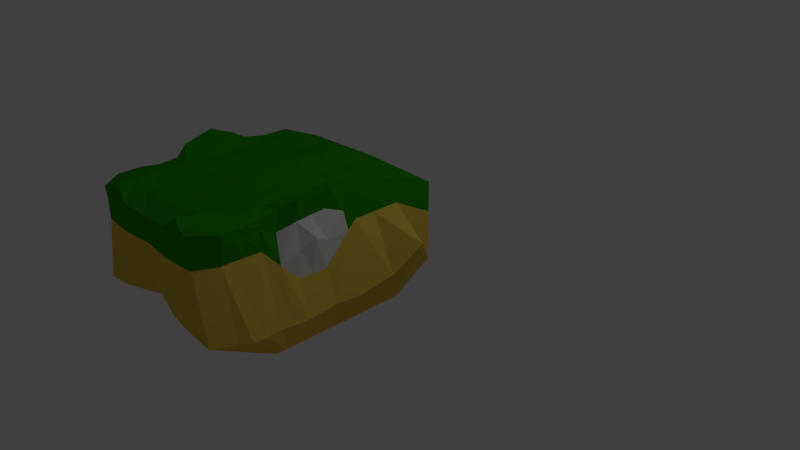 # Source: HeadPivotMoved.blend  (saved by Blender 2.78.0; exported with 4.5.12 LTS)
import bpy
from mathutils import Matrix  # noqa: F401  (used for matrix-valued properties, if any)

bpy.ops.wm.read_factory_settings(use_empty=True)
scene = bpy.context.scene
scene.name = 'Scene'

# ---- collections
col_collection_1 = bpy.data.collections.new('Collection 1'); scene.collection.children.link(col_collection_1)

# ---- materials (node trees are filled in below, after node groups)
mat_material_002 = bpy.data.materials.new('Material.002')
mat_material_002.alpha_threshold = 0.0
mat_material_002.use_transparent_shadow = False
mat_material_002.diffuse_color = (0.8, 0.5592, 0.07723, 1.0)
mat_material_002.roughness = 0.5
mat_material_003 = bpy.data.materials.new('Material.003')
mat_material_003.alpha_threshold = 0.0
mat_material_003.use_transparent_shadow = False
mat_material_003.diffuse_color = (0.02275, 0.3032, 0.002078, 1.0)
mat_material_003.roughness = 0.5
mat_material_004 = bpy.data.materials.new('Material.004')
mat_material_004.alpha_threshold = 0.0
mat_material_004.use_transparent_shadow = False
mat_material_004.roughness = 0.5

# ---- material node trees

# ---- world
world_world = bpy.data.worlds.new('World'); scene.world = world_world
world_world.color = (0.05088, 0.05088, 0.05088)
world_world.use_sun_shadow = False
world_world.sun_shadow_jitter_overblur = 0.0
world_world.cycles.sampling_method = 'MANUAL'

# ---- cameras
cam_camera = bpy.data.cameras.new('Camera')
cam_camera.clip_end = 100.0
cam_camera.lens = 35.0
cam_camera.sensor_width = 32.0
cam_camera.sensor_height = 18.0
cam_camera.ortho_scale = 7.314
cam_camera.dof.focus_distance = 0.0
cam_camera.dof.aperture_fstop = 128.0

# ---- lights
light_lamp = bpy.data.lights.new('Lamp', 'POINT')
light_lamp.transmission_factor = 0.0
light_lamp.cutoff_distance = 30.0
light_lamp.energy = 100.0
light_lamp.shadow_buffer_clip_start = 1.001
light_lamp.shadow_soft_size = 0.1
light_lamp.shadow_maximum_resolution = 0.006
light_lamp.use_absolute_resolution = True

# ---- meshes
me_cube_001 = bpy.data.meshes.new('Cube.001')
me_cube_001.from_pydata([(0.0006461, 0.01143, 2.266), (0.0006461, 1.521, 2.966), (0.0006461, 1.576, 2.247), (-0.8937, 0.01143, 2.266), (-0.8061, 1.598, 2.981), (-1.017, 0.01143, 2.049), (-0.9481, 1.598, 2.247), (0.0006461, 1.221, 2.966), (-0.5858, 1.598, 2.247), (-0.9464, 1.221, 2.247), (-1.017, 0.01143, 2.155), (-1.017, 1.598, 2.592), (-0.8096, 1.221, 2.966), (-0.5858, 0.01143, 2.266), (-0.5858, 1.704, 2.936), (-0.5858, 1.221, 2.992), (-0.9295, 1.221, 2.592), (0.0006461, 0.01143, 2.2), (0.0006461, 1.477, 2.966), (-0.7405, 1.624, 2.247), (-1.156, 0.3811, 2.214), (-1.017, 0.01143, 2.096), (-1.017, 1.598, 2.708), (-0.9969, 0.4096, 2.966), (-0.7405, 0.01143, 2.266), (-0.3797, 1.55, 2.986), (0.0006461, 0.8165, 2.966), (0.0006461, 1.598, 2.708), (-0.3797, 1.576, 2.247), (-0.9345, 1.477, 2.247), (-1.017, 0.01143, 2.2), (-1.017, 1.598, 2.44), (-0.805, 1.477, 2.966), (-0.3797, 0.01143, 2.266), (-0.7405, 1.639, 2.993), (-0.5858, 1.666, 2.708), (-0.7405, 1.641, 2.592), (-0.3797, 1.598, 2.592), (-0.3797, 1.221, 3.003), (-0.7405, 1.221, 2.979), (-0.5415, 0.5156, 3.001), (-0.5858, 1.477, 2.966), (-0.9329, 1.221, 2.708), (-0.9329, 1.221, 2.44), (-1.206, 0.4274, 2.592), (-1.017, 1.477, 2.592), (-1.017, 0.01143, 1.849), (-1.165, 0.3623, 1.849), (-1.052, 1.704, 1.849), (-0.7405, 1.598, 1.849), (-0.9729, 1.477, 2.44), (-1.201, 0.4096, 2.44), (-1.125, 0.4096, 2.708), (-0.7405, 1.477, 2.966), (-0.7011, 0.4828, 2.998), (-0.3797, 0.5623, 2.995), (-0.3797, 1.598, 2.44), (-0.7405, 1.63, 2.44), (-0.7405, 1.647, 2.708), (-0.3797, 1.598, 2.708), (-0.3797, 1.477, 2.966), (-1.017, 1.477, 2.708), (-0.7405, 1.598, 2.036), (-0.9603, 1.613, 2.015), (-1.153, 0.386, 2.036), (-1.017, 0.01143, 1.987), (-0.3797, 1.576, 2.036), (-0.9275, 1.359, 2.042), (-1.017, 1.026, 2.071), (-1.176, 0.4037, 1.489), (-0.3797, 1.576, 1.489), (-1.017, 0.7774, 1.489), (-1.017, 1.477, 1.489), (-0.3797, 1.576, 1.849), (-1.017, 1.448, 1.849), (-1.017, 0.7892, 1.849), (-1.017, 0.01143, 1.239), (-1.236, 0.4155, 1.239), (-1.017, 1.698, 1.239), (-0.7405, 1.598, 1.239), (-1.017, 0.01143, 1.489), (-0.7405, 1.598, 1.489), (-1.068, 1.793, 1.489), (-1.265, 0.4628, 1.07), (0.0006461, 1.576, 1.489), (-0.5858, 1.546, 1.07), (-0.3797, 1.525, 1.07), (-1.017, 1.221, 1.07), (-0.3797, 1.576, 1.239), (-0.5858, 1.598, 1.239), (-1.017, 1.371, 1.239), (-1.017, 1.12, 1.174), (-1.017, 0.01143, 0.8014), (-1.318, 0.5456, 0.8014), (-1.017, 1.546, 0.8014), (0.0006461, 1.576, 1.239), (-1.017, 0.01143, 1.07), (-0.7405, 1.546, 1.07), (-1.017, 1.598, 1.07), (-1.443, 0.8649, 0.4706), (-0.5858, 0.01143, 0.4706), (-0.7405, 0.01143, 0.4706), (0.0006461, 1.576, 1.07), (-0.5858, 1.546, 0.4706), (-0.3797, 1.525, 0.4706), (-1.017, 1.221, 0.4706), (-0.3797, 1.525, 0.8014), (-1.017, 1.221, 0.8014), (-1.017, 0.3237, -0.04111), (-1.017, 0.4096, -0.04111), (-1.017, 1.322, -0.04111), (0.0006461, 1.576, 0.8014), (-0.7405, 1.322, -0.04111), (-0.3797, 0.3237, -0.04111), (0.000646, 0.3237, -0.04111), (-1.017, 0.01143, 0.4706), (-0.7405, 1.546, 0.4706), (-1.017, 1.546, 0.4706), (-0.3797, 0.01143, 0.4706), (0.000646, 0.01143, 0.4706), (0.000646, 1.576, 0.4706), (-0.7405, 0.3237, -0.04111), (-0.5858, 0.3237, -0.04111), (-0.3797, 1.301, -0.04111), (-0.5858, 1.322, -0.04111), (-1.017, 1.171, -0.04111), (-1.017, 0.9438, -0.04111), (0.000646, 1.353, -0.04111), (-1.073, 1.118, 1.849), (-1.114, 1.127, 1.489), (-1.017, 0.7833, 1.669), (-1.017, 1.462, 1.669), (-1.136, 1.265, 1.703), (0.895, 0.01143, 2.266), (0.8074, 1.598, 2.981), (1.018, 0.01143, 2.049), (0.9494, 1.598, 2.247), (0.5871, 1.598, 2.247), (0.9477, 1.221, 2.247), (1.018, 0.01143, 2.155), (1.018, 1.598, 2.592), (0.8109, 1.221, 2.966), (0.5871, 0.01143, 2.266), (0.5871, 1.704, 2.936), (0.5871, 1.221, 2.992), (0.9308, 1.221, 2.592), (0.7418, 1.624, 2.247), (1.157, 0.3811, 2.214), (1.018, 0.01143, 2.096), (1.018, 1.598, 2.708), (0.9982, 0.4096, 2.966), (0.7418, 0.01143, 2.266), (0.381, 1.55, 2.986), (0.381, 1.576, 2.247), (0.9358, 1.477, 2.247), (1.018, 0.01143, 2.2), (1.018, 1.598, 2.44), (0.8063, 1.477, 2.966), (0.381, 0.01143, 2.266), (0.7418, 1.639, 2.993), (0.5871, 1.666, 2.708), (0.7418, 1.641, 2.592), (0.381, 1.598, 2.592), (0.381, 1.221, 3.003), (0.7418, 1.221, 2.979), (0.5428, 0.5156, 3.001), (0.5871, 1.477, 2.966), (0.9342, 1.221, 2.708), (0.9342, 1.221, 2.44), (1.207, 0.4274, 2.592), (1.018, 1.477, 2.592), (1.018, 0.01143, 1.849), (1.166, 0.3623, 1.849), (1.053, 1.704, 1.849), (0.7418, 1.598, 1.849), (0.9742, 1.477, 2.44), (1.202, 0.4096, 2.44), (1.127, 0.4096, 2.708), (0.7418, 1.477, 2.966), (0.7024, 0.4828, 2.998), (0.381, 0.5623, 2.995), (0.381, 1.598, 2.44), (0.7418, 1.63, 2.44), (0.7418, 1.647, 2.708), (0.381, 1.598, 2.708), (0.381, 1.477, 2.966), (1.018, 1.477, 2.708), (0.7418, 1.598, 2.036), (0.9616, 1.613, 2.015), (1.154, 0.386, 2.036), (1.018, 0.01143, 1.987), (0.381, 1.576, 2.036), (0.9288, 1.359, 2.042), (1.018, 1.026, 2.071), (1.178, 0.4037, 1.489), (0.381, 1.576, 1.489), (1.018, 0.7774, 1.489), (1.018, 1.477, 1.489), (0.381, 1.576, 1.849), (1.018, 1.448, 1.849), (1.018, 0.7892, 1.849), (1.018, 0.01143, 1.239), (1.237, 0.4155, 1.239), (1.018, 1.698, 1.239), (0.7418, 1.598, 1.239), (1.018, 0.01143, 1.489), (0.7418, 1.598, 1.489), (1.07, 1.793, 1.489), (1.266, 0.4628, 1.07), (0.5871, 1.546, 1.07), (0.381, 1.525, 1.07), (1.018, 1.221, 1.07), (0.381, 1.576, 1.239), (0.5871, 1.598, 1.239), (1.018, 1.371, 1.239), (1.018, 1.12, 1.174), (1.018, 0.01143, 0.8014), (1.32, 0.5456, 0.8014), (1.018, 1.546, 0.8014), (1.018, 0.01143, 1.07), (0.7418, 1.546, 1.07), (1.018, 1.598, 1.07), (1.444, 0.8649, 0.4706), (0.5871, 0.01143, 0.4706), (0.7418, 0.01143, 0.4706), (0.5871, 1.546, 0.4706), (0.381, 1.525, 0.4706), (1.018, 1.221, 0.4706), (0.381, 1.525, 0.8014), (1.018, 1.221, 0.8014), (1.018, 0.3237, -0.04111), (1.018, 0.4096, -0.04111), (1.018, 1.322, -0.04111), (0.7418, 1.322, -0.04111), (0.381, 0.3237, -0.04111), (1.018, 0.01143, 0.4706), (0.7418, 1.546, 0.4706), (1.018, 1.546, 0.4706), (0.381, 0.01143, 0.4706), (0.7418, 0.3237, -0.04111), (0.5871, 0.3237, -0.04111), (0.381, 1.301, -0.04111), (0.5871, 1.322, -0.04111), (1.018, 1.171, -0.04111), (1.018, 0.9438, -0.04111), (1.067, 1.143, 1.849), (1.067, 1.127, 1.489), (1.018, 0.7833, 1.669), (1.018, 1.462, 1.669), (1.137, 1.265, 1.703)], [], [(82, 48, 49, 81, 79, 78), (61, 32, 4, 22), (60, 18, 1, 25), (59, 25, 1, 27), (58, 34, 14, 35), (2, 27, 184, 162, 181, 153), (55, 26, 7, 38), (144, 163, 180, 165, 179, 164), (53, 41, 14, 34), (52, 23, 12, 42), (77, 69, 71, 91, 87, 83), (50, 45, 11, 31), (29, 67, 68, 9), (9, 68, 64, 20), (89, 79, 81, 49, 62, 19, 8, 28, 66, 73, 70, 88), (6, 63, 67, 29), (43, 16, 45, 50), (9, 43, 50, 29), (29, 50, 31, 6), (21, 10, 44, 51), (5, 21, 51, 20), (30, 3, 23, 52), (10, 30, 52, 44), (44, 52, 42, 16), (39, 15, 41, 53), (12, 39, 53, 32), (32, 53, 34, 4), (3, 24, 13, 33, 55, 40, 54, 23), (23, 54, 39, 12), (33, 0, 26, 55), (22, 4, 34, 58), (19, 62, 63, 6, 31, 11, 22, 58, 36, 57), (35, 14, 25, 59), (8, 19, 57, 36, 58, 35, 59, 37, 56, 28), (38, 7, 18, 60), (15, 38, 60, 41), (41, 60, 25, 14), (42, 12, 32, 61), (16, 42, 61, 45), (45, 61, 22, 11), (190, 171, 172, 189, 147, 135), (198, 195, 84, 2, 153, 191), (63, 48, 74, 67), (73, 66, 28, 2, 84, 70), (62, 49, 48, 63), (68, 75, 47, 64), (67, 74, 128, 75, 68), (132, 129, 71, 130), (75, 130, 71, 69, 47), (47, 69, 80, 46), (48, 82, 72, 131, 74), (202, 208, 211, 215, 196, 194), (69, 77, 76, 80), (82, 78, 90, 72), (72, 90, 91, 71, 129), (84, 95, 88, 70), (213, 204, 220, 209, 210, 102, 95, 212), (79, 97, 98, 78), (96, 76, 77, 83, 93, 99, 115, 92), (105, 107, 87, 91, 90, 78, 98, 94, 117, 110, 125, 126), (102, 111, 106, 86), (87, 107, 93, 83), (103, 116, 117, 94, 98, 97, 85, 86, 106, 104), (65, 5, 20, 64, 47, 46), (107, 105, 99, 93), (111, 120, 104, 106), (99, 109, 108, 115), (101, 115, 108, 121, 122, 113, 114, 119, 118, 100), (105, 126, 109, 99), (114, 113, 122, 121, 108, 109, 126, 125, 110, 112, 124, 123, 127), (131, 72, 129, 132), (74, 131, 132, 128), (128, 132, 130, 75), (207, 203, 204, 206, 174, 173), (186, 149, 134, 157), (185, 152, 1, 18), (184, 27, 1, 152), (183, 160, 143, 159), (180, 163, 7, 26), (178, 159, 143, 166), (177, 167, 141, 150), (20, 51, 44, 16, 43, 9), (175, 156, 140, 170), (154, 138, 193, 192), (138, 147, 189, 193), (213, 212, 195, 198, 191, 153, 137, 146, 187, 174, 206, 204), (136, 154, 192, 188), (168, 175, 170, 145), (138, 154, 175, 168), (154, 136, 156, 175), (148, 176, 169, 139), (135, 147, 176, 148), (155, 177, 150, 133), (139, 169, 177, 155), (169, 145, 167, 177), (164, 178, 166, 144), (141, 157, 178, 164), (157, 134, 159, 178), (133, 150, 179, 165, 180, 158, 142, 151), (150, 141, 164, 179), (158, 180, 26, 0), (15, 39, 54, 40, 55, 38), (30, 10, 21, 5, 65, 46, 80, 76, 96, 92, 115, 101, 100, 118, 119, 17, 0, 33, 13, 24, 3), (27, 2, 28, 56, 37, 59), (149, 183, 159, 134), (146, 182, 161, 183, 149, 140, 156, 136, 188, 187), (160, 184, 152, 143), (137, 153, 181, 162, 184, 160, 183, 161, 182, 146), (163, 185, 18, 7), (144, 166, 185, 163), (166, 143, 152, 185), (167, 186, 157, 141), (145, 170, 186, 167), (170, 140, 149, 186), (188, 192, 199, 173), (187, 188, 173, 174), (193, 189, 172, 200), (192, 193, 200, 245, 199), (249, 247, 196, 246), (200, 172, 194, 196, 247), (172, 171, 205, 194), (173, 199, 248, 197, 207), (194, 205, 201, 202), (207, 197, 214, 203), (197, 246, 196, 215, 214), (84, 195, 212, 95), (89, 88, 95, 102, 86, 85, 97, 79), (204, 203, 221, 220), (219, 216, 235, 222, 217, 208, 202, 201), (227, 244, 243, 232, 237, 218, 221, 203, 214, 215, 211, 229), (102, 210, 228, 111), (211, 208, 217, 229), (225, 226, 228, 210, 209, 220, 221, 218, 237, 236), (229, 217, 222, 227), (111, 228, 226, 120), (222, 235, 230, 231), (103, 104, 120, 127, 123, 124, 112, 110, 117, 116), (225, 236, 237, 232, 233, 242, 241, 127, 120, 226), (238, 119, 114, 234, 240, 239, 230, 235, 224, 223), (227, 222, 231, 244), (114, 127, 241, 242, 233, 232, 243, 244, 231, 230, 239, 240, 234), (248, 249, 246, 197), (199, 245, 249, 248), (245, 200, 247, 249), (147, 138, 168, 145, 169, 176), (155, 133, 151, 142, 158, 0, 17, 119, 238, 223, 224, 235, 216, 219, 201, 205, 171, 190, 135, 148, 139)])
me_cube_001.polygons.foreach_set('material_index', [1, 1, 1, 1, 1, 1, 0, 0, 1, 0, 0, 1, 1, 0, 1, 1, 1, 1, 1, 0, 0, 0, 0, 0, 1, 1, 1, 0, 0, 0, 1, 1, 1, 1, 1, 1, 1, 1, 1, 1, 0, 1, 1, 1, 1, 0, 2, 2, 0, 0, 1, 0, 0, 1, 2, 1, 1, 1, 0, 1, 1, 0, 1, 0, 0, 1, 0, 0, 0, 0, 2, 2, 2, 1, 1, 1, 1, 1, 0, 1, 0, 0, 1, 1, 0, 1, 1, 1, 1, 1, 0, 0, 0, 0, 0, 1, 1, 1, 0, 0, 0, 0, 0, 1, 1, 1, 1, 1, 1, 1, 1, 1, 1, 1, 1, 1, 0, 2, 2, 0, 0, 1, 0, 1, 2, 1, 1, 1, 0, 1, 1, 0, 1, 0, 1, 0, 1, 1, 0, 0, 0, 2, 2, 2, 0, 0])
_uv = me_cube_001.uv_layers.new(name='UVMap')
_uv.uv.foreach_set('vector', [0.4892, 0.6057, 0.3934, 0.6054, 0.3856, 0.5366, 0.4935, 0.5339, 0.5702, 0.5406, 0.5633, 0.6093, 0.119, 0.5849, 0.05833, 0.5466, 0.06541, 0.5385, 0.1224, 0.5759, 0.03178, 0.4552, 0.03043, 0.3608, 0.03542, 0.3608, 0.04176, 0.4544, 0.1246, 0.4473, 0.04176, 0.4544, 0.03542, 0.3608, 0.1217, 0.3608, 0.1265, 0.5241, 0.06274, 0.5282, 0.06524, 0.4984, 0.126, 0.4934, 0.2624, 0.3608, 0.1217, 0.3608, 0.1246, 0.2744, 0.1608, 0.2731, 0.2027, 0.273, 0.2615, 0.2714, 0.0714, 0.2839, 0.04985, 0.3727, 0.001763, 0.3727, 8.633e-05, 0.2749, 0.0093, 0.5241, 8.63e-05, 0.4704, 0.0714, 0.4615, 0.07865, 0.4936, 0.08802, 0.5221, 0.02315, 0.5626, 0.05011, 0.5357, 0.04007, 0.5037, 0.06524, 0.4984, 0.06274, 0.5282, 0.1506, 0.1573, 0.1095, 0.1825, 0.03036, 0.1668, 0.09366, 0.08671, 0.5506, 0.1064, 0.4762, 0.1124, 0.4688, 0.05872, 0.5608, 0.01625, 0.5918, 0.00491, 0.5984, 0.1006, 0.1892, 0.6039, 0.1471, 0.5938, 0.1497, 0.5824, 0.1892, 0.5885, 0.2523, 0.6065, 0.3192, 0.626, 0.3067, 0.6698, 0.2504, 0.6371, 0.2349, 0.02904, 0.2957, 0.04927, 0.3158, 0.1234, 0.2649, 0.1309, 0.5725, 0.5032, 0.5702, 0.5406, 0.4935, 0.5339, 0.3856, 0.5366, 0.3268, 0.5397, 0.2579, 0.5368, 0.2604, 0.4993, 0.2616, 0.4502, 0.327, 0.4512, 0.3846, 0.4513, 0.4959, 0.4512, 0.5741, 0.4533, 0.253, 0.5915, 0.3348, 0.5978, 0.3192, 0.626, 0.2523, 0.6065, 0.1866, 0.6334, 0.1386, 0.6254, 0.1471, 0.5938, 0.1892, 0.6039, 0.2504, 0.6371, 0.1866, 0.6334, 0.1892, 0.6039, 0.2523, 0.6065, 0.2523, 0.6065, 0.1892, 0.6039, 0.1892, 0.5885, 0.253, 0.5915, 0.3029, 0.1716, 0.2876, 0.1733, 0.1762, 0.1418, 0.2085, 0.1355, 0.3159, 0.1707, 0.3029, 0.1716, 0.2085, 0.1355, 0.2649, 0.1309, 0.2746, 0.1752, 0.2602, 0.1981, 0.1095, 0.1825, 0.1506, 0.1573, 0.2876, 0.1733, 0.2746, 0.1752, 0.1506, 0.1573, 0.1762, 0.1418, 0.1762, 0.1418, 0.1506, 0.1573, 0.09366, 0.08671, 0.1241, 0.06467, 0.02684, 0.5498, 0.01107, 0.5122, 0.04007, 0.5037, 0.05011, 0.5357, 0.03807, 0.5639, 0.02684, 0.5498, 0.05011, 0.5357, 0.05833, 0.5466, 0.05833, 0.5466, 0.05011, 0.5357, 0.06274, 0.5282, 0.06541, 0.5385, 0.2602, 0.1981, 0.2603, 0.2286, 0.2601, 0.2582, 0.2594, 0.2981, 0.0714, 0.2839, 0.07864, 0.2518, 0.088, 0.2233, 0.1095, 0.1825, 0.1095, 0.1825, 0.088, 0.2233, 0.02313, 0.1828, 0.03036, 0.1668, 0.2594, 0.2981, 0.2587, 0.3727, 0.04985, 0.3727, 0.0714, 0.2839, 0.1224, 0.5759, 0.06541, 0.5385, 0.06274, 0.5282, 0.1265, 0.5241, 0.2579, 0.5368, 0.3268, 0.5397, 0.3348, 0.5978, 0.253, 0.5915, 0.1892, 0.5885, 0.1497, 0.5824, 0.1224, 0.5759, 0.1265, 0.5241, 0.1569, 0.526, 0.1992, 0.5303, 0.126, 0.4934, 0.06524, 0.4984, 0.04176, 0.4544, 0.1246, 0.4473, 0.2604, 0.4993, 0.2579, 0.5368, 0.1992, 0.5303, 0.1569, 0.526, 0.1265, 0.5241, 0.126, 0.4934, 0.1246, 0.4473, 0.1608, 0.4486, 0.2027, 0.4486, 0.2616, 0.4502, 8.508e-05, 0.4592, 0.0004574, 0.3608, 0.03043, 0.3608, 0.03178, 0.4552, 0.01107, 0.5122, 8.508e-05, 0.4592, 0.03178, 0.4552, 0.04007, 0.5037, 0.04007, 0.5037, 0.03178, 0.4552, 0.04176, 0.4544, 0.06524, 0.4984, 0.1041, 0.6116, 0.03807, 0.5639, 0.05833, 0.5466, 0.119, 0.5849, 0.1386, 0.6254, 0.1041, 0.6116, 0.119, 0.5849, 0.1471, 0.5938, 0.1471, 0.5938, 0.119, 0.5849, 0.1224, 0.5759, 0.1497, 0.5824, 0.3332, 0.5752, 0.3719, 0.576, 0.3704, 0.6242, 0.3159, 0.6219, 0.2649, 0.6145, 0.3159, 0.5746, 0.3848, 0.2701, 0.496, 0.2705, 0.4966, 0.3609, 0.2624, 0.3608, 0.2615, 0.2714, 0.327, 0.2703, 0.3348, 0.5978, 0.3934, 0.6054, 0.3866, 0.6317, 0.3192, 0.626, 0.3846, 0.4513, 0.327, 0.4512, 0.2616, 0.4502, 0.2624, 0.3608, 0.4966, 0.3609, 0.4959, 0.4512, 0.3268, 0.5397, 0.3856, 0.5366, 0.3934, 0.6054, 0.3348, 0.5978, 0.2957, 0.04927, 0.3659, 0.06643, 0.3704, 0.121, 0.3158, 0.1234, 0.01364, 0.272, 0.2508, 0.2948, 0.2599, 0.1518, 0.253, 0.01158, 5.713e-05, 0.1137, 0.4224, 0.2035, 0.6456, 0.1704, 0.6601, 0.0123, 0.456, 5.713e-05, 0.3659, 0.06643, 0.4176, 0.06366, 0.4688, 0.05872, 0.4762, 0.1124, 0.3704, 0.121, 0.3704, 0.121, 0.4762, 0.1124, 0.4769, 0.1688, 0.3719, 0.1693, 0.3934, 0.6054, 0.4892, 0.6057, 0.4896, 0.6387, 0.4398, 0.6354, 0.3866, 0.6317, 0.5507, 0.6387, 0.5985, 0.6445, 0.592, 0.7402, 0.561, 0.7288, 0.4689, 0.6865, 0.4763, 0.6328, 0.4762, 0.1124, 0.5506, 0.1064, 0.5483, 0.1688, 0.4769, 0.1688, 0.4892, 0.6057, 0.5633, 0.6093, 0.5661, 0.6464, 0.4896, 0.6387, 0.6532, 0.3264, 0.9281, 0.2697, 0.9999, 0.1702, 0.6601, 0.0123, 0.6456, 0.1704, 0.4966, 0.3609, 0.5755, 0.361, 0.5741, 0.4533, 0.4959, 0.4512, 0.5732, 0.2185, 0.5712, 0.1809, 0.6263, 0.1779, 0.6278, 0.2165, 0.629, 0.2677, 0.6294, 0.3612, 0.5755, 0.361, 0.5746, 0.2687, 0.5702, 0.5406, 0.6252, 0.5441, 0.6207, 0.6151, 0.5633, 0.6093, 0.595, 0.1689, 0.5483, 0.1688, 0.5506, 0.1064, 0.5984, 0.1006, 0.6723, 0.09596, 0.7504, 0.09994, 0.7383, 0.1758, 0.6633, 0.1693, 0.8244, 0.6544, 0.7137, 0.6569, 0.6229, 0.6602, 0.5889, 0.6741, 0.5661, 0.6464, 0.5633, 0.6093, 0.6207, 0.6151, 0.7127, 0.6179, 0.8218, 0.6169, 0.9918, 0.6225, 0.9939, 0.64, 0.9971, 0.6664, 0.6294, 0.3612, 0.7163, 0.3616, 0.7154, 0.4564, 0.6283, 0.4546, 0.5918, 0.00491, 0.676, 8.63e-05, 0.6723, 0.09596, 0.5984, 0.1006, 0.8234, 0.5097, 0.8227, 0.5486, 0.8218, 0.6169, 0.7127, 0.6179, 0.6207, 0.6151, 0.6252, 0.5441, 0.6267, 0.5054, 0.6283, 0.4546, 0.7154, 0.4564, 0.8243, 0.4577, 0.3331, 0.17, 0.3159, 0.1707, 0.2649, 0.1309, 0.3158, 0.1234, 0.3704, 0.121, 0.3719, 0.1693, 0.676, 8.63e-05, 0.7851, 0.01174, 0.7504, 0.09994, 0.6723, 0.09596, 0.7163, 0.3616, 0.8246, 0.362, 0.8243, 0.4577, 0.7154, 0.4564, 0.7504, 0.09994, 0.8539, 0.1644, 0.8488, 0.1711, 0.7383, 0.1758, 0.7387, 0.2244, 0.7383, 0.1758, 0.8488, 0.1711, 0.8693, 0.2155, 0.8754, 0.2464, 0.881, 0.2893, 0.8865, 0.3724, 0.7413, 0.3725, 0.7405, 0.2963, 0.7395, 0.255, 0.7851, 0.01174, 0.8994, 0.1326, 0.8539, 0.1644, 0.7504, 0.09994, 0.8865, 0.3724, 0.881, 0.2893, 0.8754, 0.2464, 0.8693, 0.2155, 0.8488, 0.1711, 0.8539, 0.1644, 0.8994, 0.1326, 0.9218, 0.1219, 0.9364, 0.1149, 0.9663, 0.1821, 0.9773, 0.2192, 0.9875, 0.2717, 0.9999, 0.3724, 0.4531, 0.3264, 0.6532, 0.3264, 0.6456, 0.1704, 0.4224, 0.2035, 0.2508, 0.2948, 0.4531, 0.3264, 0.4224, 0.2035, 0.2599, 0.1518, 0.2599, 0.1518, 0.4224, 0.2035, 0.456, 5.713e-05, 0.253, 0.01158, 0.4897, 0.1145, 0.5649, 0.1118, 0.5712, 0.1809, 0.494, 0.1871, 0.3854, 0.1848, 0.393, 0.1158, 0.1189, 0.1368, 0.1223, 0.1458, 0.06537, 0.1833, 0.0583, 0.1751, 0.03177, 0.2665, 0.04175, 0.2673, 0.03542, 0.3608, 0.03043, 0.3608, 0.1246, 0.2744, 0.1217, 0.3608, 0.03542, 0.3608, 0.04175, 0.2673, 0.1265, 0.1976, 0.126, 0.2283, 0.06522, 0.2233, 0.0627, 0.1935, 0.0714, 0.4615, 8.63e-05, 0.4704, 0.001763, 0.3727, 0.04985, 0.3727, 0.05008, 0.1861, 0.0627, 0.1935, 0.06522, 0.2233, 0.04005, 0.218, 0.1506, 0.5881, 0.09372, 0.6587, 0.03038, 0.5786, 0.1095, 0.5628, 0.2649, 0.1309, 0.2085, 0.1355, 0.1762, 0.1418, 0.1241, 0.06467, 0.1721, 0.04231, 0.2349, 0.02904, 0.1891, 0.1179, 0.189, 0.1333, 0.1496, 0.1393, 0.147, 0.128, 0.2521, 0.1152, 0.2501, 0.08462, 0.3063, 0.05193, 0.3188, 0.0956, 0.235, 0.7163, 0.2649, 0.6145, 0.3159, 0.6219, 0.2958, 0.696, 0.5732, 0.2185, 0.5746, 0.2687, 0.496, 0.2705, 0.3848, 0.2701, 0.327, 0.2703, 0.2615, 0.2714, 0.2603, 0.2223, 0.2578, 0.1848, 0.3266, 0.1818, 0.3854, 0.1848, 0.494, 0.1871, 0.5712, 0.1809, 0.2528, 0.1302, 0.2521, 0.1152, 0.3188, 0.0956, 0.3345, 0.1237, 0.1864, 0.08833, 0.1891, 0.1179, 0.147, 0.128, 0.1385, 0.09635, 0.2501, 0.08462, 0.2521, 0.1152, 0.1891, 0.1179, 0.1864, 0.08833, 0.2521, 0.1152, 0.2528, 0.1302, 0.189, 0.1333, 0.1891, 0.1179, 0.3029, 0.5737, 0.2085, 0.6098, 0.1763, 0.6035, 0.2876, 0.572, 0.3159, 0.5746, 0.2649, 0.6145, 0.2085, 0.6098, 0.3029, 0.5737, 0.2747, 0.5702, 0.1506, 0.5881, 0.1095, 0.5628, 0.2602, 0.5473, 0.2876, 0.572, 0.1763, 0.6035, 0.1506, 0.5881, 0.2747, 0.5702, 0.1763, 0.6035, 0.1242, 0.6807, 0.09372, 0.6587, 0.1506, 0.5881, 0.02683, 0.172, 0.05008, 0.1861, 0.04005, 0.218, 0.01107, 0.2096, 0.03805, 0.1579, 0.0583, 0.1751, 0.05008, 0.1861, 0.02683, 0.172, 0.0583, 0.1751, 0.06537, 0.1833, 0.0627, 0.1935, 0.05008, 0.1861, 0.2602, 0.5473, 0.1095, 0.5628, 0.08802, 0.5221, 0.07865, 0.4936, 0.0714, 0.4615, 0.2595, 0.4472, 0.2601, 0.4872, 0.2603, 0.5167, 0.1095, 0.5628, 0.03038, 0.5786, 0.02315, 0.5626, 0.08802, 0.5221, 0.2595, 0.4472, 0.0714, 0.4615, 0.04985, 0.3727, 0.2587, 0.3727, 0.009292, 0.2213, 0.02313, 0.1828, 0.088, 0.2233, 0.07864, 0.2518, 0.0714, 0.2839, 8.633e-05, 0.2749, 0.2746, 0.1752, 0.2876, 0.1733, 0.3029, 0.1716, 0.3159, 0.1707, 0.3331, 0.17, 0.3719, 0.1693, 0.4769, 0.1688, 0.5483, 0.1688, 0.595, 0.1689, 0.6633, 0.1693, 0.7383, 0.1758, 0.7387, 0.2244, 0.7395, 0.255, 0.7405, 0.2963, 0.7413, 0.3725, 0.2757, 0.3727, 0.2587, 0.3727, 0.2594, 0.2981, 0.2601, 0.2582, 0.2603, 0.2286, 0.2602, 0.1981, 0.1217, 0.3608, 0.2624, 0.3608, 0.2616, 0.4502, 0.2027, 0.4486, 0.1608, 0.4486, 0.1246, 0.4473, 0.1223, 0.1458, 0.1265, 0.1976, 0.0627, 0.1935, 0.06537, 0.1833, 0.2578, 0.1848, 0.1991, 0.1913, 0.1568, 0.1957, 0.1265, 0.1976, 0.1223, 0.1458, 0.1496, 0.1393, 0.189, 0.1333, 0.2528, 0.1302, 0.3345, 0.1237, 0.3266, 0.1818, 0.126, 0.2283, 0.1246, 0.2744, 0.04175, 0.2673, 0.06522, 0.2233, 0.2603, 0.2223, 0.2615, 0.2714, 0.2027, 0.273, 0.1608, 0.2731, 0.1246, 0.2744, 0.126, 0.2283, 0.1265, 0.1976, 0.1568, 0.1957, 0.1991, 0.1913, 0.2578, 0.1848, 8.53e-05, 0.2625, 0.03177, 0.2665, 0.03043, 0.3608, 0.0004574, 0.3608, 0.01107, 0.2096, 0.04005, 0.218, 0.03177, 0.2665, 8.53e-05, 0.2625, 0.04005, 0.218, 0.06522, 0.2233, 0.04175, 0.2673, 0.03177, 0.2665, 0.104, 0.1102, 0.1189, 0.1368, 0.0583, 0.1751, 0.03805, 0.1579, 0.1385, 0.09635, 0.147, 0.128, 0.1189, 0.1368, 0.104, 0.1102, 0.147, 0.128, 0.1496, 0.1393, 0.1223, 0.1458, 0.1189, 0.1368, 0.3345, 0.1237, 0.3188, 0.0956, 0.386, 0.08969, 0.393, 0.1158, 0.3266, 0.1818, 0.3345, 0.1237, 0.393, 0.1158, 0.3854, 0.1848, 0.2958, 0.696, 0.3159, 0.6219, 0.3704, 0.6242, 0.366, 0.6788, 0.01234, 0.2562, 5.56e-05, 0.1009, 0.2503, 0.005942, 0.2536, 0.1504, 0.2454, 0.2802, 0.4092, 0.1933, 0.4479, 5.56e-05, 0.6517, 0.01679, 0.6404, 0.1637, 0.366, 0.6788, 0.3704, 0.6242, 0.4763, 0.6328, 0.4689, 0.6865, 0.4178, 0.6816, 0.3704, 0.6242, 0.3719, 0.576, 0.4769, 0.5764, 0.4763, 0.6328, 0.393, 0.1158, 0.386, 0.08969, 0.4393, 0.0849, 0.4901, 0.08082, 0.4897, 0.1145, 0.4763, 0.6328, 0.4769, 0.5764, 0.5484, 0.5763, 0.5507, 0.6387, 0.4897, 0.1145, 0.4901, 0.08082, 0.5683, 0.0745, 0.5649, 0.1118, 0.6429, 0.3092, 0.6404, 0.1637, 0.6517, 0.01679, 0.9999, 0.1725, 0.9249, 0.2685, 0.4966, 0.3609, 0.496, 0.2705, 0.5746, 0.2687, 0.5755, 0.361, 0.5725, 0.5032, 0.5741, 0.4533, 0.5755, 0.361, 0.6294, 0.3612, 0.6283, 0.4546, 0.6267, 0.5054, 0.6252, 0.5441, 0.5702, 0.5406, 0.5712, 0.1809, 0.5649, 0.1118, 0.6225, 0.1066, 0.6263, 0.1779, 0.5951, 0.5762, 0.6633, 0.5757, 0.7384, 0.5692, 0.7505, 0.645, 0.6724, 0.649, 0.5985, 0.6445, 0.5507, 0.6387, 0.5484, 0.5763, 0.827, 0.06929, 0.9999, 0.0588, 0.9965, 0.08521, 0.9943, 0.1028, 0.824, 0.1068, 0.7147, 0.1048, 0.6225, 0.1066, 0.5649, 0.1118, 0.5683, 0.0745, 0.5915, 0.04725, 0.6252, 0.06155, 0.7161, 0.06573, 0.6294, 0.3612, 0.629, 0.2677, 0.7162, 0.2668, 0.7163, 0.3616, 0.592, 0.7402, 0.5985, 0.6445, 0.6724, 0.649, 0.6762, 0.7449, 0.8246, 0.2141, 0.825, 0.2662, 0.7162, 0.2668, 0.629, 0.2677, 0.6278, 0.2165, 0.6263, 0.1779, 0.6225, 0.1066, 0.7147, 0.1048, 0.824, 0.1068, 0.8243, 0.1752, 0.6762, 0.7449, 0.6724, 0.649, 0.7505, 0.645, 0.7853, 0.7332, 0.7163, 0.3616, 0.7162, 0.2668, 0.825, 0.2662, 0.8246, 0.362, 0.7505, 0.645, 0.7384, 0.5692, 0.8489, 0.5738, 0.8539, 0.5805, 0.8234, 0.5097, 0.8243, 0.4577, 0.8246, 0.362, 0.9961, 0.3627, 0.9957, 0.4603, 0.9945, 0.5127, 0.9937, 0.5521, 0.9918, 0.6225, 0.8218, 0.6169, 0.8227, 0.5486, 0.8246, 0.2141, 0.8243, 0.1752, 0.824, 0.1068, 0.9943, 0.1028, 0.9954, 0.1733, 0.9959, 0.2126, 0.9967, 0.2652, 0.9961, 0.3627, 0.8246, 0.362, 0.825, 0.2662, 0.7406, 0.4486, 0.7413, 0.3725, 0.8865, 0.3724, 0.881, 0.4556, 0.8755, 0.4985, 0.8693, 0.5294, 0.8489, 0.5738, 0.7384, 0.5692, 0.7387, 0.5205, 0.7395, 0.4899, 0.7853, 0.7332, 0.7505, 0.645, 0.8539, 0.5805, 0.8995, 0.6122, 0.8865, 0.3724, 0.9999, 0.3724, 0.9875, 0.4731, 0.9774, 0.5256, 0.9664, 0.5627, 0.9365, 0.6299, 0.9219, 0.623, 0.8995, 0.6122, 0.8539, 0.5805, 0.8489, 0.5738, 0.8693, 0.5294, 0.8755, 0.4985, 0.881, 0.4556, 0.4434, 0.3092, 0.4092, 0.1933, 0.6404, 0.1637, 0.6429, 0.3092, 0.2454, 0.2802, 0.2536, 0.1504, 0.4092, 0.1933, 0.4434, 0.3092, 0.2536, 0.1504, 0.2503, 0.005942, 0.4479, 5.56e-05, 0.4092, 0.1933, 0.2649, 0.6145, 0.235, 0.7163, 0.1722, 0.7031, 0.1242, 0.6807, 0.1763, 0.6035, 0.2085, 0.6098, 0.2747, 0.5702, 0.2602, 0.5473, 0.2603, 0.5167, 0.2601, 0.4872, 0.2595, 0.4472, 0.2587, 0.3727, 0.2757, 0.3727, 0.7413, 0.3725, 0.7406, 0.4486, 0.7395, 0.4899, 0.7387, 0.5205, 0.7384, 0.5692, 0.6633, 0.5757, 0.5951, 0.5762, 0.5484, 0.5763, 0.4769, 0.5764, 0.3719, 0.576, 0.3332, 0.5752, 0.3159, 0.5746, 0.3029, 0.5737, 0.2876, 0.572])
me_cube_001.materials.append(mat_material_002)
me_cube_001.materials.append(mat_material_003)
me_cube_001.materials.append(mat_material_004)
me_cube_001.use_remesh_preserve_volume = False
me_cube_001.use_remesh_preserve_attributes = False
me_cube_001.use_mirror_vertex_groups = False
me_cube_001.update()

# ---- objects
ob_lamp = bpy.data.objects.new('Lamp', light_lamp)
ob_camera = bpy.data.objects.new('Camera', cam_camera)
ob_cube_001 = bpy.data.objects.new('Cube.001', me_cube_001)

# ---- transforms, parenting, visibility, modifiers, constraints
ob_lamp.location = (4.076, 1.005, 5.904)
ob_lamp.rotation_euler = (0.6503, 0.05522, 1.866)
ob_lamp.lock_rotations_4d = False
ob_lamp.empty_display_type = 'ARROWS'
ob_lamp.color = (0.0, 0.0, 0.0, 0.0)
ob_lamp.lineart.crease_threshold = 0.0
ob_camera.location = (7.481, -6.508, 5.344)
ob_camera.rotation_euler = (1.109, 0.0, 0.8149)
ob_camera.lock_rotations_4d = False
ob_camera.empty_display_type = 'ARROWS'
ob_camera.color = (0.0, 0.0, 0.0, 0.0)
ob_camera.display_type = 'WIRE'
ob_camera.lineart.crease_threshold = 0.0
ob_cube_001.location = (0.0, 0.0, 0.002585)
ob_cube_001.rotation_euler = (1.571, 0.0, 0.0)
ob_cube_001.lineart.crease_threshold = 0.0

# ---- collection membership
col_collection_1.objects.link(ob_lamp)
col_collection_1.objects.link(ob_camera)
col_collection_1.objects.link(ob_cube_001)

# ---- scene / render settings (as saved in the file)
scene.camera = ob_camera
scene.frame_start = 1; scene.frame_end = 250; scene.frame_set(1)
scene.render.engine = 'BLENDER_EEVEE_NEXT'
scene.render.resolution_percentage = 50
scene.render.dither_intensity = 0.0
scene.cycles.use_denoising = False
scene.cycles.samples = 128
scene.cycles.sampling_pattern = 'TABULATED_SOBOL'
scene.cycles.light_sampling_threshold = 0.0
scene.cycles.use_adaptive_sampling = False
scene.cycles.use_light_tree = False
scene.cycles.blur_glossy = 0.0
scene.cycles.sample_clamp_indirect = 0.0
scene.view_settings.view_transform = 'Standard'
bpy.context.view_layer.update()
